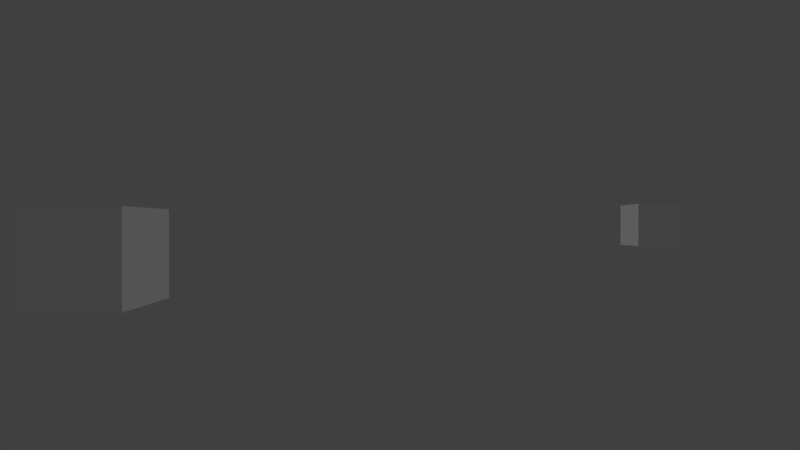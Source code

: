 # Source: testScene.blend  (saved by Blender 2.78.0; exported with 4.5.12 LTS)
import bpy
from mathutils import Matrix  # noqa: F401  (used for matrix-valued properties, if any)

bpy.ops.wm.read_factory_settings(use_empty=True)
scene = bpy.context.scene
scene.name = 'Scene'

# ---- collections
col_collection_1 = bpy.data.collections.new('Collection 1'); scene.collection.children.link(col_collection_1)

# ---- materials (node trees are filled in below, after node groups)
mat_material_004 = bpy.data.materials.new('Material.004')
mat_material_004.alpha_threshold = 0.0
mat_material_004.use_transparent_shadow = False
mat_material_004.roughness = 0.5
mat_material_003 = bpy.data.materials.new('Material.003')
mat_material_003.alpha_threshold = 0.0
mat_material_003.use_transparent_shadow = False
mat_material_003.roughness = 0.5

# ---- material node trees

# ---- world
world_world = bpy.data.worlds.new('World'); scene.world = world_world
world_world.color = (0.05088, 0.05088, 0.05088)
world_world.use_sun_shadow = False
world_world.sun_shadow_jitter_overblur = 0.0
world_world.cycles.sampling_method = 'MANUAL'

# ---- cameras
cam_camera = bpy.data.cameras.new('Camera')
cam_camera.clip_end = 100.0
cam_camera.lens = 20.92
cam_camera.sensor_width = 32.0
cam_camera.sensor_height = 18.0
cam_camera.ortho_scale = 7.314
cam_camera.dof.focus_distance = 0.0
cam_camera.dof.aperture_fstop = 128.0

# ---- lights
light_hemi = bpy.data.lights.new('Hemi', 'SUN')
light_hemi.transmission_factor = 0.0
light_hemi.angle = 0.1993
light_hemi.energy = 1.0
light_hemi.shadow_buffer_clip_start = 0.5
light_hemi.shadow_soft_size = 0.1
light_hemi.shadow_cascade_max_distance = 1000.0

# ---- meshes
me_cube = bpy.data.meshes.new('Cube')
me_cube.from_pydata([(1.984, 2.414, -1.0), (1.984, 2.414, 1.0), (1.984, 4.414, -1.0), (1.984, 4.414, 1.0), (3.984, 2.414, -1.0), (3.984, 2.414, 1.0), (3.984, 4.414, -1.0), (3.984, 4.414, 1.0)], [], [(0, 1, 3, 2), (2, 3, 7, 6), (6, 7, 5, 4), (4, 5, 1, 0), (2, 6, 4, 0), (7, 3, 1, 5)])
_uv = me_cube.uv_layers.new(name='UVMap')
_uv.uv.foreach_set('vector', [0.0, 0.0, 1.0, 0.0, 1.0, 1.0, 0.0, 1.0, 0.0, 0.0, 1.0, 0.0, 1.0, 1.0, 0.0, 1.0, 0.0, 0.0, 1.0, 0.0, 1.0, 1.0, 0.0, 1.0, 0.0, 0.0, 1.0, 0.0, 1.0, 1.0, 0.0, 1.0, 0.0, 0.0, 1.0, 0.0, 1.0, 1.0, 0.0, 1.0, 0.0, 0.0, 1.0, 0.0, 1.0, 1.0, 0.0, 1.0])
me_cube.materials.append(mat_material_004)
me_cube.use_remesh_preserve_volume = False
me_cube.use_remesh_preserve_attributes = False
me_cube.use_mirror_vertex_groups = False
me_cube.update()
me_cube_001 = bpy.data.meshes.new('Cube.001')
me_cube_001.from_pydata([(-1.0, -1.0, -1.0), (-1.0, -1.0, 1.0), (-1.0, 1.0, -1.0), (-1.0, 1.0, 1.0), (1.0, -1.0, -1.0), (1.0, -1.0, 1.0), (1.0, 1.0, -1.0), (1.0, 1.0, 1.0)], [], [(0, 1, 3, 2), (2, 3, 7, 6), (6, 7, 5, 4), (4, 5, 1, 0), (2, 6, 4, 0), (7, 3, 1, 5)])
_uv = me_cube_001.uv_layers.new(name='UVMap')
_uv.uv.foreach_set('vector', [0.0, 0.0, 1.0, 0.0, 1.0, 1.0, 0.0, 1.0, 0.0, 0.0, 1.0, 0.0, 1.0, 1.0, 0.0, 1.0, 0.0, 0.0, 1.0, 0.0, 1.0, 1.0, 0.0, 1.0, 0.0, 0.0, 1.0, 0.0, 1.0, 1.0, 0.0, 1.0, 0.0, 0.0, 1.0, 0.0, 1.0, 1.0, 0.0, 1.0, 0.0, 0.0, 1.0, 0.0, 1.0, 1.0, 0.0, 1.0])
me_cube_001.materials.append(mat_material_003)
me_cube_001.use_remesh_preserve_volume = False
me_cube_001.use_remesh_preserve_attributes = False
me_cube_001.use_mirror_vertex_groups = False
me_cube_001.update()

# ---- objects
ob_hemi_001 = bpy.data.objects.new('Hemi.001', light_hemi)
ob_hemi = bpy.data.objects.new('Hemi', light_hemi)
ob_cube_001 = bpy.data.objects.new('Cube.001', me_cube)
ob_cube = bpy.data.objects.new('Cube', me_cube_001)
ob_camera = bpy.data.objects.new('Camera', cam_camera)

# ---- transforms, parenting, visibility, modifiers, constraints
ob_hemi_001.location = (5.136, -0.9978, 11.23)
ob_hemi_001.rotation_euler = (-0.01938, 0.1891, -0.3595)
ob_hemi_001.lineart.crease_threshold = 0.0
ob_hemi.location = (5.132, -1.09, -9.755)
ob_hemi.rotation_euler = (-3.127, 0.2815, -0.2789)
ob_hemi.lineart.crease_threshold = 0.0
ob_cube_001.location = (-14.33, -7.61, -0.643)
ob_cube_001.lineart.crease_threshold = 0.0
ob_cube.location = (7.101, 10.67, -1.147e-06)
ob_cube.lineart.crease_threshold = 0.0
ob_camera.location = (-5.14, -14.99, 0.0)
ob_camera.rotation_euler = (1.571, 0.0, 0.0)
ob_camera.lock_rotations_4d = False
ob_camera.empty_display_type = 'ARROWS'
ob_camera.color = (0.0, 0.0, 0.0, 0.0)
ob_camera.display_type = 'WIRE'
ob_camera.lineart.crease_threshold = 0.0

# ---- collection membership
col_collection_1.objects.link(ob_hemi_001)
col_collection_1.objects.link(ob_hemi)
col_collection_1.objects.link(ob_cube_001)
col_collection_1.objects.link(ob_cube)
col_collection_1.objects.link(ob_camera)

# ---- scene / render settings (as saved in the file)
scene.camera = ob_camera
scene.frame_start = 1; scene.frame_end = 70; scene.frame_set(93)
scene.render.engine = 'BLENDER_EEVEE_NEXT'
scene.render.image_settings.color_mode = 'RGB'
scene.render.resolution_percentage = 50
scene.render.dither_intensity = 0.0
scene.cycles.use_denoising = False
scene.cycles.samples = 128
scene.cycles.sampling_pattern = 'TABULATED_SOBOL'
scene.cycles.light_sampling_threshold = 0.0
scene.cycles.use_adaptive_sampling = False
scene.cycles.use_light_tree = False
scene.cycles.blur_glossy = 0.0
scene.cycles.sample_clamp_indirect = 0.0
scene.view_settings.view_transform = 'Standard'
bpy.context.view_layer.update()
